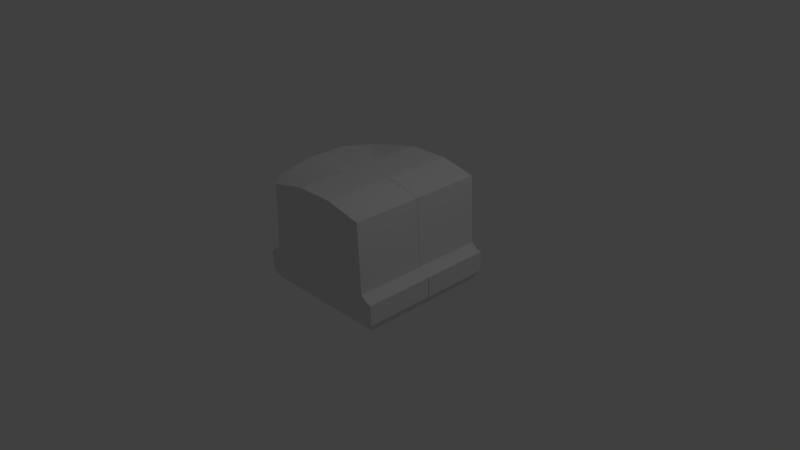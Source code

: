 # Source: Tile_Ground_Normal_wall_T.blend  (saved by Blender 2.76.0; exported with 4.5.12 LTS)
import bpy
from mathutils import Matrix  # noqa: F401  (used for matrix-valued properties, if any)

bpy.ops.wm.read_factory_settings(use_empty=True)
scene = bpy.context.scene
scene.name = 'Scene'

# ---- collections
col_collection_1 = bpy.data.collections.new('Collection 1'); scene.collection.children.link(col_collection_1)

# ---- materials (node trees are filled in below, after node groups)
mat_wall_texture = bpy.data.materials.new('Wall_Texture')
mat_wall_texture.alpha_threshold = 0.0
mat_wall_texture.use_transparent_shadow = False
mat_wall_texture.roughness = 0.5

# ---- material node trees

# ---- world
world_world = bpy.data.worlds.new('World'); scene.world = world_world
world_world.color = (0.05088, 0.05088, 0.05088)
world_world.use_sun_shadow = False
world_world.sun_shadow_jitter_overblur = 0.0
world_world.cycles.sampling_method = 'MANUAL'
world_world.cycles.sample_map_resolution = 256

# ---- cameras
cam_camera = bpy.data.cameras.new('Camera')
cam_camera.clip_end = 100.0
cam_camera.lens = 35.0
cam_camera.sensor_width = 32.0
cam_camera.sensor_height = 18.0
cam_camera.ortho_scale = 7.314
cam_camera.dof.focus_distance = 0.0
cam_camera.dof.aperture_fstop = 128.0

# ---- lights
light_lamp = bpy.data.lights.new('Lamp', 'POINT')
light_lamp.transmission_factor = 0.0
light_lamp.cutoff_distance = 30.0
light_lamp.energy = 100.0
light_lamp.shadow_buffer_clip_start = 1.001
light_lamp.shadow_soft_size = 0.1
light_lamp.shadow_maximum_resolution = 0.006
light_lamp.use_absolute_resolution = True
light_lamp.cycles.use_multiple_importance_sampling = False

# ---- meshes
me_cube_010 = bpy.data.meshes.new('Cube.010')
me_cube_010.from_pydata([(0.9481, -0.5125, 0.9493), (0.824, 1.01, 1.028), (1.031, -0.3774, 1.028), (0.2701, -0.5125, 0.9493), (0.2936, 1.126, 1.028), (0.2936, -0.3774, 1.028), (1.031, -0.07984, 1.028), (0.2936, -0.07984, 1.028), (0.9493, -0.05807, 1.028), (0.2936, -0.05494, 1.028), (0.8648, 0.01381, 1.028), (0.2936, 0.01068, 1.028), (-0.9482, -0.5125, 0.9491), (-0.824, 1.01, 1.028), (-1.546e-10, -0.5125, 0.9493), (-1.546e-10, 1.126, 1.028), (-1.031, -0.3774, 1.028), (-1.546e-10, -0.3774, 1.028), (-0.2701, -0.5125, 0.9493), (-0.2936, 1.126, 1.028), (-0.2936, -0.3774, 1.028), (-1.031, -0.07984, 1.028), (-1.546e-10, -0.07984, 1.028), (-0.2936, -0.07984, 1.028), (-0.9493, -0.05807, 1.028), (-1.546e-10, -0.05494, 1.028), (-0.2936, -0.05494, 1.028), (-0.8648, 0.01381, 1.028), (-1.546e-10, 0.01068, 1.028), (-0.2936, 0.01068, 1.028), (0.9481, -0.5125, -0.001086), (0.824, 1.01, -0.002652), (-1.546e-10, 1.126, -0.002652), (-1.546e-10, -0.5125, -0.001086), (1.031, -0.3774, -0.002652), (0.2701, -0.5125, -0.001086), (0.2936, 1.126, -0.002652), (1.031, -0.07984, -0.002652), (0.9493, -0.05807, -0.002652), (0.8648, 0.01381, -0.002652), (-0.9481, -0.5125, -0.002734), (-0.2701, -0.5125, -0.001086), (-0.2936, 1.126, -0.002652), (-1.027, 1.01, 0.8222), (-0.9482, -0.5125, 0.2921), (-1.027, 1.126, 0.2918), (-1.027, -0.3774, 0.2918), (-1.027, -0.07984, 0.2918), (-1.027, -0.05807, 0.9475), (-1.027, -0.05494, 0.2918), (-1.027, 0.01381, 0.8629), (-1.027, 0.01068, 0.2918), (-1.027, 1.126, -0.001814), (-1.027, -0.3774, -0.001814), (-1.027, -0.07984, -0.001814), (-1.027, -0.05494, -0.001814), (-1.027, 0.01068, -0.001814), (0.9481, -0.5125, 0.7966), (0.824, 1.01, 0.8625), (-1.546e-10, 1.126, 0.8625), (1.031, -0.3774, 0.8625), (0.2936, 1.126, 0.8625), (1.031, -0.07984, 0.8625), (0.9493, -0.05807, 0.8625), (0.8648, 0.01381, 0.8625), (-0.9482, -0.5125, 0.8623), (-0.2936, 1.126, 0.8625), (-1.546e-10, -0.5125, 0.7966), (0.2701, -0.5125, 0.7966), (-0.2701, -0.5125, 0.7966), (-1.027, -0.05763, 0.863), (-1.03, -0.3774, 0.8628), (-1.03, -0.07984, 0.863), (1.031, -0.07984, 0.2924), (0.824, 1.01, 0.2917), (0.2936, 1.126, 0.2917), (0.8648, 0.01381, 0.2919), (0.9493, -0.05807, 0.2912), (-0.2936, 1.126, 0.2922), (-1.546e-10, 1.126, 0.2922), (0.9481, -0.5125, 0.2934), (1.031, -0.3774, 0.292), (-0.2701, -0.5125, 0.2925), (0.2701, -0.5125, 0.2929), (-1.546e-10, -0.5125, 0.2927), (-0.9482, -0.5125, 0.2921)], [], [(64, 58, 1, 10), (11, 4, 15, 28), (61, 59, 15, 4), (68, 3, 14, 67), (3, 5, 17, 14), (57, 60, 2, 0), (0, 2, 5, 3), (57, 0, 3, 68), (58, 61, 4, 1), (10, 1, 4, 11), (2, 6, 7, 5), (5, 7, 22, 17), (60, 62, 6, 2), (6, 8, 9, 7), (7, 9, 25, 22), (62, 63, 8, 6), (8, 10, 11, 9), (9, 11, 28, 25), (63, 64, 10, 8), (29, 28, 15, 19), (66, 19, 15, 59), (69, 67, 14, 18), (18, 14, 17, 20), (12, 18, 20, 16), (65, 69, 18, 12), (27, 29, 19, 13), (16, 20, 23, 21), (20, 17, 22, 23), (21, 23, 26, 24), (23, 22, 25, 26), (24, 26, 29, 27), (26, 25, 28, 29), (51, 45, 52, 56), (16, 21, 72, 71), (50, 43, 45, 51), (27, 50, 48, 24), (46, 47, 54, 53), (47, 49, 55, 54), (48, 50, 70), (49, 51, 56, 55), (40, 41, 82, 85), (41, 33, 84, 82), (78, 66, 59, 79), (77, 76, 64, 63), (73, 77, 63, 62), (81, 73, 62, 60), (74, 75, 61, 58), (30, 80, 83, 35), (80, 81, 60, 57), (35, 83, 84, 33), (75, 79, 59, 61), (76, 74, 58, 64), (21, 48, 70, 72), (44, 46, 53, 40), (50, 51, 49, 70), (13, 43, 50, 27), (72, 70, 49, 47), (71, 72, 47, 46), (12, 16, 71, 65), (65, 71, 46, 44), (24, 48, 21), (31, 36, 75, 74), (38, 39, 76, 77), (36, 32, 79, 75), (37, 38, 77, 73), (39, 31, 74, 76), (42, 78, 79, 32), (52, 45, 78, 42), (66, 43, 13, 19), (78, 45, 43, 66), (30, 34, 81, 80), (34, 37, 73, 81), (83, 68, 67, 84), (85, 82, 69, 65), (80, 57, 68, 83), (82, 84, 67, 69), (41, 40, 53, 54, 55, 56, 52, 42, 32, 36, 31, 39, 38, 37, 34, 30, 35, 33), (85, 65, 44, 40)])
me_cube_010.materials.append(mat_wall_texture)
me_cube_010.use_remesh_preserve_volume = False
me_cube_010.use_remesh_preserve_attributes = False
me_cube_010.use_mirror_vertex_groups = False
me_cube_010.update()

# ---- objects
ob_lamp = bpy.data.objects.new('Lamp', light_lamp)
ob_camera = bpy.data.objects.new('Camera', cam_camera)
ob_cube_001 = bpy.data.objects.new('Cube.001', me_cube_010)

# ---- transforms, parenting, visibility, modifiers, constraints
ob_lamp.location = (4.431, 1.021, 6.304)
ob_lamp.rotation_euler = (0.6503, 0.05522, 1.866)
ob_lamp.scale = (1.083, 1.083, 1.083)
ob_lamp.lock_rotations_4d = False
ob_lamp.empty_display_type = 'ARROWS'
ob_lamp.color = (0.0, 0.0, 0.0, 0.0)
ob_lamp.lineart.crease_threshold = 0.0
ob_camera.location = (8.119, -7.117, 5.697)
ob_camera.rotation_euler = (1.109, 0.01082, 0.8149)
ob_camera.scale = (1.083, 1.083, 1.083)
ob_camera.lock_rotations_4d = False
ob_camera.empty_display_type = 'ARROWS'
ob_camera.color = (0.0, 0.0, 0.0, 0.0)
ob_camera.display_type = 'WIRE'
ob_camera.lineart.crease_threshold = 0.0
ob_cube_001.location = (0.0, 0.0, 0.0)
ob_cube_001.rotation_euler = (1.571, -0.0, 0.0)
ob_cube_001.lock_rotations_4d = False
ob_cube_001.empty_display_type = 'ARROWS'
ob_cube_001.lineart.crease_threshold = 0.0
_m = ob_cube_001.modifiers.new('Mirror', 'MIRROR')
_m.use_axis = (False, False, True)
_m.merge_threshold = 0.0028

# ---- collection membership
col_collection_1.objects.link(ob_lamp)
col_collection_1.objects.link(ob_camera)
col_collection_1.objects.link(ob_cube_001)

# ---- scene / render settings (as saved in the file)
scene.camera = ob_camera
scene.frame_start = 0; scene.frame_end = 250; scene.frame_set(0)
scene.render.engine = 'BLENDER_EEVEE_NEXT'
scene.render.resolution_percentage = 50
scene.render.dither_intensity = 0.0
scene.cycles.use_denoising = False
scene.cycles.samples = 10
scene.cycles.sampling_pattern = 'TABULATED_SOBOL'
scene.cycles.light_sampling_threshold = 0.0
scene.cycles.use_adaptive_sampling = False
scene.cycles.use_light_tree = False
scene.cycles.blur_glossy = 0.0
scene.cycles.pixel_filter_type = 'GAUSSIAN'
scene.cycles.sample_clamp_indirect = 0.0
scene.view_settings.view_transform = 'Standard'
bpy.context.view_layer.update()
